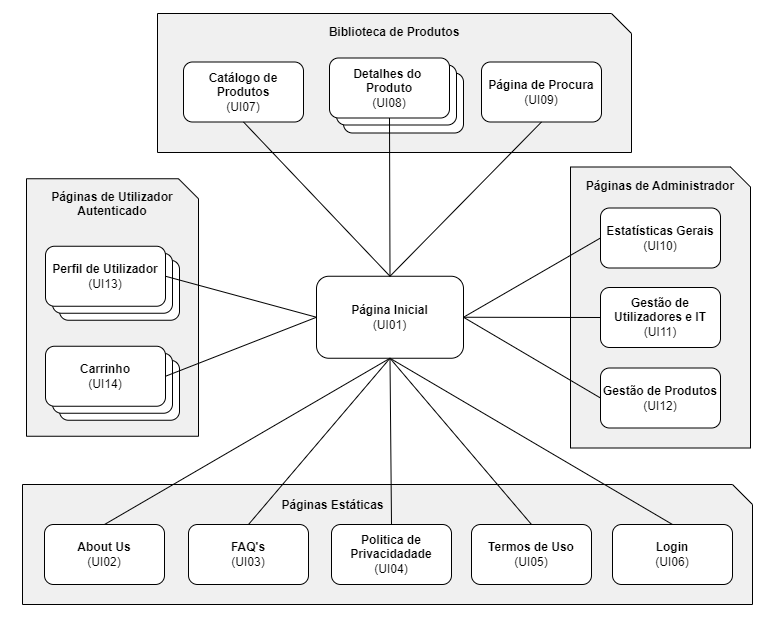

The diagram above was exported from draw.io. Its source (the exported page's mxGraphModel, read from the mxfile embedded in the PNG):
<mxGraphModel dx="1393" dy="797" grid="1" gridSize="10" guides="1" tooltips="1" connect="1" arrows="1" fold="1" page="1" pageScale="1" pageWidth="850" pageHeight="1100" math="0" shadow="0">
  <root>
    <mxCell id="0" />
    <mxCell id="1" parent="0" />
    <mxCell id="bVyja_AemV_kLmzvQVq4-4" value="Páginas de Administrador" style="shape=card;whiteSpace=wrap;html=1;size=20;flipH=1;verticalAlign=top;labelPosition=center;verticalLabelPosition=middle;align=center;spacingTop=5;labelBackgroundColor=none;fillColor=#F0F0F0;fontStyle=1" parent="1" vertex="1">
      <mxGeometry x="608" y="212.5" width="180" height="281" as="geometry" />
    </mxCell>
    <mxCell id="bVyja_AemV_kLmzvQVq4-5" value="Página Inicial&lt;br&gt;&lt;span style=&quot;font-weight: normal;&quot;&gt;(UI01)&lt;/span&gt;" style="rounded=1;whiteSpace=wrap;html=1;fontStyle=1" parent="1" vertex="1">
      <mxGeometry x="354" y="321.75" width="147" height="82" as="geometry" />
    </mxCell>
    <mxCell id="bVyja_AemV_kLmzvQVq4-6" value="Páginas Estáticas" style="shape=card;whiteSpace=wrap;html=1;size=20;flipH=1;verticalAlign=top;labelPosition=center;verticalLabelPosition=middle;align=center;spacingTop=7;fillColor=#F0F0F0;fontStyle=1;spacingLeft=-109;spacingBottom=1;" parent="1" vertex="1">
      <mxGeometry x="60" y="530" width="730" height="120" as="geometry" />
    </mxCell>
    <mxCell id="bVyja_AemV_kLmzvQVq4-7" value="About Us&lt;br&gt;&lt;span style=&quot;font-weight: normal;&quot;&gt;(UI02)&lt;/span&gt;" style="rounded=1;whiteSpace=wrap;html=1;fontStyle=1" parent="1" vertex="1">
      <mxGeometry x="82" y="570" width="120" height="60" as="geometry" />
    </mxCell>
    <mxCell id="bVyja_AemV_kLmzvQVq4-8" value="FAQ's&lt;br&gt;&lt;span style=&quot;font-weight: normal;&quot;&gt;(UI03)&lt;/span&gt;" style="rounded=1;whiteSpace=wrap;html=1;fontStyle=1" parent="1" vertex="1">
      <mxGeometry x="226" y="570" width="120" height="60" as="geometry" />
    </mxCell>
    <mxCell id="bVyja_AemV_kLmzvQVq4-9" value="Biblioteca de Produtos" style="shape=card;whiteSpace=wrap;html=1;size=20;flipH=1;verticalAlign=top;labelPosition=center;verticalLabelPosition=middle;align=center;spacingTop=5;fillColor=#F0F0F0;fontStyle=1" parent="1" vertex="1">
      <mxGeometry x="195" y="59" width="474" height="139" as="geometry" />
    </mxCell>
    <mxCell id="bVyja_AemV_kLmzvQVq4-10" value="Catálogo de Produtos&lt;br&gt;&lt;span style=&quot;font-weight: normal;&quot;&gt;(UI07)&lt;/span&gt;" style="rounded=1;whiteSpace=wrap;html=1;fontStyle=1" parent="1" vertex="1">
      <mxGeometry x="221" y="107.5" width="120" height="60" as="geometry" />
    </mxCell>
    <mxCell id="bVyja_AemV_kLmzvQVq4-12" value="Politica de Privacidadade&lt;br&gt;&lt;span style=&quot;font-weight: normal;&quot;&gt;(UI04)&lt;/span&gt;" style="rounded=1;whiteSpace=wrap;html=1;fontStyle=1" parent="1" vertex="1">
      <mxGeometry x="369" y="570" width="120" height="60" as="geometry" />
    </mxCell>
    <mxCell id="bVyja_AemV_kLmzvQVq4-13" value="Termos de Uso&lt;br&gt;&lt;span style=&quot;font-weight: normal;&quot;&gt;(UI05)&lt;/span&gt;" style="rounded=1;whiteSpace=wrap;html=1;fontStyle=1" parent="1" vertex="1">
      <mxGeometry x="509" y="570" width="120" height="60" as="geometry" />
    </mxCell>
    <mxCell id="bVyja_AemV_kLmzvQVq4-14" value="Páginas de Utilizador Autenticado" style="shape=card;whiteSpace=wrap;html=1;size=20;flipH=1;verticalAlign=top;labelPosition=center;verticalLabelPosition=middle;align=center;spacingTop=5;fillColor=#F0F0F0;fontStyle=1" parent="1" vertex="1">
      <mxGeometry x="64" y="224.25" width="172" height="257.5" as="geometry" />
    </mxCell>
    <mxCell id="upOT7reMo9wa9Xm_fSpm-4" value="" style="rounded=1;whiteSpace=wrap;html=1;fontStyle=1" parent="1" vertex="1">
      <mxGeometry x="97" y="305.75" width="120" height="60" as="geometry" />
    </mxCell>
    <mxCell id="ZvGaA0nzAD8W7bmnUvkL-2" value="" style="rounded=1;whiteSpace=wrap;html=1;fontStyle=1" vertex="1" parent="1">
      <mxGeometry x="97" y="405.75" width="120" height="60" as="geometry" />
    </mxCell>
    <mxCell id="ZvGaA0nzAD8W7bmnUvkL-1" value="" style="rounded=1;whiteSpace=wrap;html=1;fontStyle=1" vertex="1" parent="1">
      <mxGeometry x="90" y="398.75" width="120" height="60" as="geometry" />
    </mxCell>
    <mxCell id="upOT7reMo9wa9Xm_fSpm-3" value="" style="rounded=1;whiteSpace=wrap;html=1;fontStyle=1" parent="1" vertex="1">
      <mxGeometry x="90" y="298.75" width="120" height="60" as="geometry" />
    </mxCell>
    <mxCell id="bVyja_AemV_kLmzvQVq4-16" value="Perfil de Utilizador&lt;br&gt;&lt;span style=&quot;font-weight: normal;&quot;&gt;(UI13)&lt;/span&gt;" style="rounded=1;whiteSpace=wrap;html=1;fontStyle=1" parent="1" vertex="1">
      <mxGeometry x="83" y="291.75" width="120" height="60" as="geometry" />
    </mxCell>
    <mxCell id="bVyja_AemV_kLmzvQVq4-17" value="Carrinho&lt;br&gt;&lt;span style=&quot;font-weight: normal;&quot;&gt;(UI14)&lt;/span&gt;" style="rounded=1;whiteSpace=wrap;html=1;fontStyle=1" parent="1" vertex="1">
      <mxGeometry x="83" y="391.75" width="120" height="60" as="geometry" />
    </mxCell>
    <mxCell id="bVyja_AemV_kLmzvQVq4-34" value="" style="rounded=1;whiteSpace=wrap;html=1;fontStyle=1" parent="1" vertex="1">
      <mxGeometry x="381" y="118.5" width="120" height="60" as="geometry" />
    </mxCell>
    <mxCell id="bVyja_AemV_kLmzvQVq4-19" value="Estatísticas Gerais&lt;br&gt;&lt;span style=&quot;font-weight: normal;&quot;&gt;(UI10)&lt;/span&gt;" style="rounded=1;whiteSpace=wrap;html=1;fontStyle=1" parent="1" vertex="1">
      <mxGeometry x="638" y="253.5" width="120" height="60" as="geometry" />
    </mxCell>
    <mxCell id="bVyja_AemV_kLmzvQVq4-20" value="Gestão de Produtos&lt;br&gt;&lt;span style=&quot;font-weight: normal;&quot;&gt;(UI12)&lt;/span&gt;" style="rounded=1;whiteSpace=wrap;html=1;fontStyle=1" parent="1" vertex="1">
      <mxGeometry x="638" y="413.5" width="120" height="60" as="geometry" />
    </mxCell>
    <mxCell id="bVyja_AemV_kLmzvQVq4-21" value="Gestão de Utilizadores e IT&lt;br&gt;&lt;span style=&quot;font-weight: normal;&quot;&gt;(UI11)&lt;/span&gt;" style="rounded=1;whiteSpace=wrap;html=1;fontStyle=1" parent="1" vertex="1">
      <mxGeometry x="638" y="333" width="120" height="60" as="geometry" />
    </mxCell>
    <mxCell id="bVyja_AemV_kLmzvQVq4-27" value="" style="endArrow=none;html=1;rounded=0;entryX=0.5;entryY=1;entryDx=0;entryDy=0;exitX=0.5;exitY=0;exitDx=0;exitDy=0;" parent="1" source="bVyja_AemV_kLmzvQVq4-7" target="bVyja_AemV_kLmzvQVq4-5" edge="1">
      <mxGeometry width="50" height="50" relative="1" as="geometry">
        <mxPoint x="303" y="470" as="sourcePoint" />
        <mxPoint x="353" y="420" as="targetPoint" />
      </mxGeometry>
    </mxCell>
    <mxCell id="bVyja_AemV_kLmzvQVq4-28" value="" style="endArrow=none;html=1;rounded=0;exitX=0.5;exitY=0;exitDx=0;exitDy=0;entryX=0.5;entryY=1;entryDx=0;entryDy=0;" parent="1" source="bVyja_AemV_kLmzvQVq4-8" target="bVyja_AemV_kLmzvQVq4-5" edge="1">
      <mxGeometry width="50" height="50" relative="1" as="geometry">
        <mxPoint x="303" y="470" as="sourcePoint" />
        <mxPoint x="483" y="380" as="targetPoint" />
      </mxGeometry>
    </mxCell>
    <mxCell id="bVyja_AemV_kLmzvQVq4-29" value="" style="endArrow=none;html=1;rounded=0;exitX=0.5;exitY=1;exitDx=0;exitDy=0;entryX=0.5;entryY=0;entryDx=0;entryDy=0;" parent="1" source="bVyja_AemV_kLmzvQVq4-5" target="bVyja_AemV_kLmzvQVq4-12" edge="1">
      <mxGeometry width="50" height="50" relative="1" as="geometry">
        <mxPoint x="493" y="400" as="sourcePoint" />
        <mxPoint x="573" y="420" as="targetPoint" />
      </mxGeometry>
    </mxCell>
    <mxCell id="bVyja_AemV_kLmzvQVq4-30" value="" style="endArrow=none;html=1;rounded=0;exitX=0.5;exitY=1;exitDx=0;exitDy=0;entryX=0.5;entryY=0;entryDx=0;entryDy=0;" parent="1" source="bVyja_AemV_kLmzvQVq4-5" target="bVyja_AemV_kLmzvQVq4-13" edge="1">
      <mxGeometry width="50" height="50" relative="1" as="geometry">
        <mxPoint x="483" y="510" as="sourcePoint" />
        <mxPoint x="533" y="460" as="targetPoint" />
      </mxGeometry>
    </mxCell>
    <mxCell id="bVyja_AemV_kLmzvQVq4-33" value="" style="rounded=1;whiteSpace=wrap;html=1;fontStyle=1" parent="1" vertex="1">
      <mxGeometry x="374" y="110.5" width="120" height="60" as="geometry" />
    </mxCell>
    <mxCell id="bVyja_AemV_kLmzvQVq4-18" value="Detalhes do&amp;nbsp; Produto&lt;br&gt;&lt;span style=&quot;font-weight: normal;&quot;&gt;(UI08)&lt;/span&gt;" style="rounded=1;whiteSpace=wrap;html=1;fontStyle=1" parent="1" vertex="1">
      <mxGeometry x="367" y="103.5" width="120" height="60" as="geometry" />
    </mxCell>
    <mxCell id="bVyja_AemV_kLmzvQVq4-36" value="" style="endArrow=none;html=1;rounded=0;exitX=1;exitY=0.5;exitDx=0;exitDy=0;entryX=0;entryY=0.5;entryDx=0;entryDy=0;" parent="1" source="bVyja_AemV_kLmzvQVq4-5" target="bVyja_AemV_kLmzvQVq4-19" edge="1">
      <mxGeometry width="50" height="50" relative="1" as="geometry">
        <mxPoint x="538" y="400" as="sourcePoint" />
        <mxPoint x="588" y="350" as="targetPoint" />
      </mxGeometry>
    </mxCell>
    <mxCell id="bVyja_AemV_kLmzvQVq4-38" value="" style="endArrow=none;html=1;rounded=0;exitX=1;exitY=0.5;exitDx=0;exitDy=0;entryX=0;entryY=0.5;entryDx=0;entryDy=0;" parent="1" source="bVyja_AemV_kLmzvQVq4-5" target="bVyja_AemV_kLmzvQVq4-21" edge="1">
      <mxGeometry width="50" height="50" relative="1" as="geometry">
        <mxPoint x="538" y="400" as="sourcePoint" />
        <mxPoint x="558" y="390" as="targetPoint" />
      </mxGeometry>
    </mxCell>
    <mxCell id="bVyja_AemV_kLmzvQVq4-39" value="" style="endArrow=none;html=1;rounded=0;exitX=1;exitY=0.5;exitDx=0;exitDy=0;entryX=0;entryY=0.5;entryDx=0;entryDy=0;" parent="1" source="bVyja_AemV_kLmzvQVq4-5" target="bVyja_AemV_kLmzvQVq4-20" edge="1">
      <mxGeometry width="50" height="50" relative="1" as="geometry">
        <mxPoint x="538" y="400" as="sourcePoint" />
        <mxPoint x="588" y="350" as="targetPoint" />
      </mxGeometry>
    </mxCell>
    <mxCell id="upOT7reMo9wa9Xm_fSpm-6" value="" style="endArrow=none;html=1;rounded=0;exitX=1;exitY=0.5;exitDx=0;exitDy=0;entryX=0;entryY=0.5;entryDx=0;entryDy=0;" parent="1" source="bVyja_AemV_kLmzvQVq4-17" target="bVyja_AemV_kLmzvQVq4-5" edge="1">
      <mxGeometry width="50" height="50" relative="1" as="geometry">
        <mxPoint x="390" y="420" as="sourcePoint" />
        <mxPoint x="440" y="370" as="targetPoint" />
      </mxGeometry>
    </mxCell>
    <mxCell id="upOT7reMo9wa9Xm_fSpm-7" value="" style="endArrow=none;html=1;rounded=0;entryX=0;entryY=0.5;entryDx=0;entryDy=0;exitX=1;exitY=0.5;exitDx=0;exitDy=0;" parent="1" source="bVyja_AemV_kLmzvQVq4-16" target="bVyja_AemV_kLmzvQVq4-5" edge="1">
      <mxGeometry width="50" height="50" relative="1" as="geometry">
        <mxPoint x="390" y="420" as="sourcePoint" />
        <mxPoint x="440" y="370" as="targetPoint" />
      </mxGeometry>
    </mxCell>
    <mxCell id="upOT7reMo9wa9Xm_fSpm-8" value="" style="endArrow=none;html=1;rounded=0;entryX=0.5;entryY=1;entryDx=0;entryDy=0;exitX=0.5;exitY=0;exitDx=0;exitDy=0;" parent="1" source="bVyja_AemV_kLmzvQVq4-5" target="bVyja_AemV_kLmzvQVq4-10" edge="1">
      <mxGeometry width="50" height="50" relative="1" as="geometry">
        <mxPoint x="430" y="370" as="sourcePoint" />
        <mxPoint x="480" y="320" as="targetPoint" />
      </mxGeometry>
    </mxCell>
    <mxCell id="upOT7reMo9wa9Xm_fSpm-9" value="" style="endArrow=none;html=1;rounded=0;entryX=0.5;entryY=0;entryDx=0;entryDy=0;exitX=0.5;exitY=1;exitDx=0;exitDy=0;" parent="1" source="bVyja_AemV_kLmzvQVq4-18" target="bVyja_AemV_kLmzvQVq4-5" edge="1">
      <mxGeometry width="50" height="50" relative="1" as="geometry">
        <mxPoint x="430" y="370" as="sourcePoint" />
        <mxPoint x="480" y="320" as="targetPoint" />
      </mxGeometry>
    </mxCell>
    <mxCell id="ZvGaA0nzAD8W7bmnUvkL-3" value="Página de Procura&lt;br&gt;&lt;span style=&quot;font-weight: normal;&quot;&gt;(UI09)&lt;/span&gt;" style="rounded=1;whiteSpace=wrap;html=1;fontStyle=1" vertex="1" parent="1">
      <mxGeometry x="519" y="107.5" width="120" height="60" as="geometry" />
    </mxCell>
    <mxCell id="ZvGaA0nzAD8W7bmnUvkL-4" value="" style="endArrow=none;html=1;rounded=0;entryX=0.5;entryY=1;entryDx=0;entryDy=0;exitX=0.5;exitY=0;exitDx=0;exitDy=0;" edge="1" parent="1" source="bVyja_AemV_kLmzvQVq4-5" target="ZvGaA0nzAD8W7bmnUvkL-3">
      <mxGeometry width="50" height="50" relative="1" as="geometry">
        <mxPoint x="400" y="440" as="sourcePoint" />
        <mxPoint x="450" y="390" as="targetPoint" />
      </mxGeometry>
    </mxCell>
    <mxCell id="ZvGaA0nzAD8W7bmnUvkL-5" value="Login&lt;br&gt;&lt;span style=&quot;font-weight: normal;&quot;&gt;(UI06)&lt;/span&gt;" style="rounded=1;whiteSpace=wrap;html=1;fontStyle=1" vertex="1" parent="1">
      <mxGeometry x="650" y="570" width="120" height="60" as="geometry" />
    </mxCell>
    <mxCell id="ZvGaA0nzAD8W7bmnUvkL-6" value="" style="endArrow=none;html=1;rounded=0;entryX=0.5;entryY=0;entryDx=0;entryDy=0;exitX=0.5;exitY=1;exitDx=0;exitDy=0;" edge="1" parent="1" source="bVyja_AemV_kLmzvQVq4-5" target="ZvGaA0nzAD8W7bmnUvkL-5">
      <mxGeometry width="50" height="50" relative="1" as="geometry">
        <mxPoint x="400" y="440" as="sourcePoint" />
        <mxPoint x="450" y="390" as="targetPoint" />
      </mxGeometry>
    </mxCell>
  </root>
</mxGraphModel>